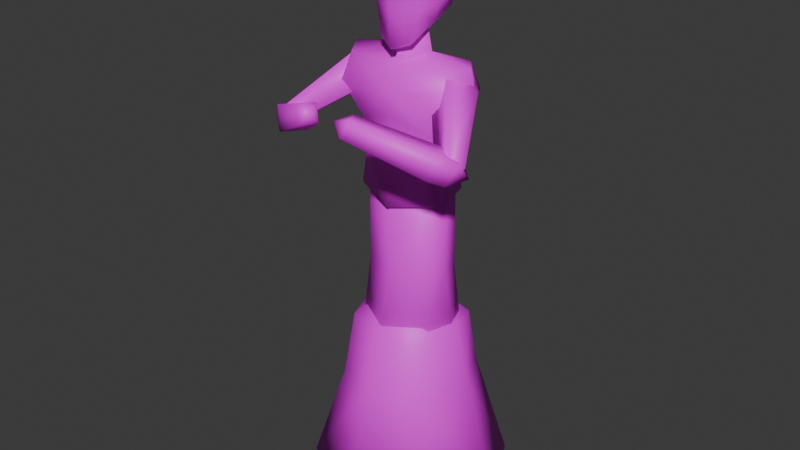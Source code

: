 # Source: fleshwizard.blend  (saved by Blender 4.0.36; exported with 4.5.12 LTS)
import bpy
from mathutils import Matrix  # noqa: F401  (used for matrix-valued properties, if any)

bpy.ops.wm.read_factory_settings(use_empty=True)
scene = bpy.context.scene
scene.name = 'Scene'

# ---- collections
col_collection = bpy.data.collections.new('Collection'); scene.collection.children.link(col_collection)

# ---- images (referenced by path relative to the original .blend; pixels are not part of the script)
import os
ASSET_DIR = os.environ.get("B2B_ASSET_DIR", "")  # directory of the original .blend (textures are referenced by path, not embedded)
HERE = os.path.dirname(os.path.abspath(__file__))  # packed textures are extracted next to this script under _unpacked/

def load_image(name, relpath, width, height, colorspace="sRGB"):
    """Load a texture the original file referenced (path relative to the .blend, or extracted next to this script)."""
    p = next((c for c in (os.path.join(HERE, relpath), os.path.join(ASSET_DIR, relpath)) if relpath and os.path.exists(c)), "")
    if p:
        img = bpy.data.images.load(p, check_existing=True)
        img.name = name
    else:  # same state as the original file: an image datablock whose file is absent (Cycles renders it pink)
        img = bpy.data.images.new(name, width, height)
        img.source = "FILE"
        img.filepath = "//" + (relpath or name)
    img.colorspace_settings.name = colorspace
    return img
img_fleshwzd = load_image('FLESHWZD', 'FLESHWZD.png', 1024, 1024, 'sRGB')

# ---- materials (node trees are filled in below, after node groups)
mat_material = bpy.data.materials.new('Material')
mat_material.use_backface_culling = True
mat_material.use_transparent_shadow = False

# ---- material node trees
mat_material.use_nodes = True; mat_material.node_tree.nodes.clear()
_N = mat_material.node_tree.nodes; _L = mat_material.node_tree.links
n0 = _N.new('ShaderNodeBsdfPrincipled'); n0.name = 'Principled BSDF'; n0.location = (10, 300)
n0.inputs[3].default_value = 1.45
n1 = _N.new('ShaderNodeOutputMaterial'); n1.name = 'Material Output'; n1.location = (300, 300)
n2 = _N.new('ShaderNodeTexImage'); n2.name = 'Image Texture'; n2.location = (-280, 260)
n2.image = img_fleshwzd
n2.interpolation = 'Closest'
_L.new(n0.outputs[0], n1.inputs[0])
_L.new(n2.outputs[0], n0.inputs[0])
_L.new(n2.outputs[1], n0.inputs[4])
n1.is_active_output = True

# ---- world
world_world = bpy.data.worlds.new('World'); scene.world = world_world
world_world.use_nodes = True; world_world.node_tree.nodes.clear()
_N = world_world.node_tree.nodes; _L = world_world.node_tree.links
n0 = _N.new('ShaderNodeOutputWorld'); n0.name = 'World Output'; n0.location = (300, 300)
n1 = _N.new('ShaderNodeBackground'); n1.name = 'Background'; n1.location = (10, 300)
n1.inputs[0].default_value = (0.05088, 0.05088, 0.05088, 1.0)
_L.new(n1.outputs[0], n0.inputs[0])
n0.is_active_output = True
world_world.color = (0.05088, 0.05088, 0.05088)
world_world.use_sun_shadow = False
world_world.sun_shadow_jitter_overblur = 0.0

# ---- meshes
me_cylinder = bpy.data.meshes.new('Cylinder')
me_cylinder.from_pydata([(0.0, -0.2856, 0.1537), (0.0, -0.2107, 0.4773), (0.0, 0.2665, 0.1451), (0.0, 0.2209, 0.4695), (0.3181, 0.01645, 0.1396), (0.1988, 0.01849, 0.4917), (0.1536, -0.1317, 0.4509), (0.227, -0.1985, 0.1513), (0.1437, 0.1408, 0.4912), (0.2294, 0.2015, 0.1486), (0.0, -0.1003, 0.8431), (0.0, 0.09231, 0.8434), (0.1261, -0.0003053, 0.8458), (0.1114, -0.05182, 0.8465), (0.1192, 0.0525, 0.8409), (0.0, -0.108, 1.048), (0.0, 0.105, 1.055), (0.1398, -0.01195, 1.073), (0.1309, -0.06077, 1.075), (0.1093, 0.09004, 1.072), (0.07686, 0.068, 1.6), (0.05607, 0.07383, 1.814), (0.05423, -0.06775, 1.527), (0.04945, -0.04518, 1.814), (0.0783, 0.07878, 1.639), (0.06663, -0.06439, 1.606), (0.08083, -0.005361, 1.577), (0.0687, -0.01721, 1.811), (0.1062, -0.0277, 1.63), (0.0, 0.08679, 1.611), (0.0, 0.08902, 1.807), (0.0, -0.0891, 1.501), (0.0, -0.06415, 1.814), (0.0, -0.09309, 1.6), (0.0, 0.09947, 1.638), (0.0, -0.005025, 1.835), (0.0, -0.007358, 1.487), (0.07341, 0.07283, 1.763), (0.06679, -0.0663, 1.763), (0.1009, -0.02835, 1.763), (0.0, -0.09393, 1.763), (0.0, 0.1109, 1.763), (0.0794, 0.08012, 1.706), (0.1081, -0.03044, 1.684), (0.1082, -0.03048, 1.706), (0.0, -0.1042, 1.706), (0.0, 0.1212, 1.706), (0.07116, -0.07183, 1.716), (0.07214, -0.07349, 1.694), (0.0, 0.1095, 1.668), (0.07893, 0.07955, 1.678), (0.0, -0.1047, 1.676), (0.08033, 0.03454, 1.588), (0.07986, 0.03162, 1.813), (0.1066, 0.02304, 1.638), (0.0, 0.04521, 1.544), (0.0, 0.0411, 1.829), (0.1008, 0.02007, 1.763), (0.108, 0.02371, 1.706), (0.1075, 0.02343, 1.679), (0.0, 0.1161, 1.734), (0.07657, 0.07667, 1.733), (0.0, -0.09971, 1.731), (0.1048, 0.02212, 1.731), (0.1057, -0.02989, 1.726), (0.0, 0.06711, 1.461), (0.0, 0.04634, 1.571), (0.0, -0.06711, 1.461), (0.0, -0.04634, 1.571), (0.06725, 1.147e-08, 1.488), (0.04941, 4.319e-09, 1.571), (0.1452, 0.06711, 1.461), (0.1582, -0.06711, 1.461), (0.1987, 1.737e-08, 1.467), (0.0, -0.1241, 1.421), (0.1693, -0.09724, 1.385), (0.0, -0.0926, 1.318), (0.1177, -0.06733, 1.277), (0.0, -0.09423, 1.201), (0.09291, -0.08279, 1.201), (0.2136, 1.868e-08, 1.399), (0.1855, 2.739e-08, 1.297), (0.1336, -0.0007551, 1.201), (0.1693, 0.08136, 1.385), (0.1215, 0.0646, 1.277), (0.09759, 0.07795, 1.201), (0.0, 0.1096, 1.368), (0.0, 0.08728, 1.268), (0.0, 0.1171, 1.201), (0.0, 0.004363, 1.605), (0.1287, 0.02143, 1.431), (0.1984, 0.01577, 1.428), (0.1465, -0.0329, 1.461), (0.1495, 0.02253, 1.364), (0.09764, -0.02615, 1.397), (0.1622, -0.06228, 1.453), (0.224, -0.004341, 1.414), (0.1659, 0.003703, 1.338), (0.1041, -0.05424, 1.376), (0.2887, -0.2152, 1.306), (0.3207, -0.1852, 1.286), (0.2906, -0.181, 1.246), (0.2585, -0.2111, 1.266), (0.3008, -0.2136, 1.265), (0.3165, -0.2072, 1.3), (0.2912, -0.2266, 1.241), (0.2573, -0.1692, 1.235), (0.2826, -0.1498, 1.294), (0.09099, -0.354, 1.407), (0.07041, -0.3698, 1.359), (0.04282, -0.3231, 1.355), (0.06341, -0.3073, 1.403), (0.04189, -0.3555, 1.394), (0.3209, -0.1668, 1.251), (0.2554, -0.2568, 1.256), (0.2167, -0.1915, 1.25), (0.2456, -0.1694, 1.317), (0.2842, -0.2347, 1.323), (0.0, 0.09489, 1.063), (0.1127, 0.05743, 1.07), (0.0, -0.1003, 1.059), (0.1304, -0.005717, 1.073), (0.1162, -0.04657, 1.075), (0.0, 0.0002737, 1.027), (0.0, -0.0003708, 1.134), (0.1647, 0.009095, 0.6691), (0.1352, -0.1039, 0.649), (0.0, 0.1601, 0.6569), (0.136, 0.1083, 0.6665), (0.0, -0.1593, 0.6606), (0.1512, 0.004561, 0.6763), (0.0, -0.1397, 0.6698), (0.1226, -0.06916, 0.6648), (0.0, 0.1356, 0.6678), (0.1274, 0.07163, 0.672), (0.0, 0.002067, 0.7806), (0.0, -0.001122, 0.5744), (0.0, 0.02842, 0.1093)], [], [(7, 6, 1, 0), (9, 8, 5, 4), (4, 5, 6, 7), (2, 3, 8, 9), (132, 130, 12, 13), (134, 133, 11, 14), (130, 134, 14, 12), (131, 132, 13, 10), (41, 30, 21, 37), (39, 27, 23, 38), (26, 28, 25, 22), (29, 34, 24, 20), (52, 54, 28, 26), (57, 53, 27, 39), (52, 26, 36, 55), (23, 27, 35), (22, 25, 33, 31), (38, 23, 32, 40), (58, 63, 64, 44), (44, 64, 47), (46, 60, 61, 42), (34, 49, 50, 24), (28, 43, 48, 25), (54, 59, 43, 28), (25, 48, 51, 33), (47, 48, 44), (48, 47, 45), (45, 47, 62), (48, 43, 44), (51, 48, 45), (50, 49, 46, 42), (43, 59, 58, 44), (42, 61, 63, 58), (27, 53, 56, 35), (20, 52, 55), (37, 21, 53, 57), (20, 24, 54, 52), (29, 20, 55), (24, 50, 59, 54), (42, 58, 59, 50), (63, 61, 37, 57), (62, 47, 38, 40), (64, 63, 57, 39), (47, 64, 39, 38), (61, 60, 41, 37), (26, 22, 36), (22, 31, 36), (79, 78, 15, 18), (85, 82, 17, 19), (88, 85, 19, 16), (82, 79, 18, 17), (69, 70, 68, 67), (65, 66, 70, 69), (73, 69, 72), (69, 67, 72), (72, 74, 75), (75, 74, 77), (77, 76, 78, 79), (69, 71, 65), (73, 71, 69), (72, 80, 73), (71, 73, 80), (72, 75, 80), (81, 80, 75, 77), (82, 81, 77, 79), (80, 83, 71), (80, 81, 84, 83), (85, 84, 81, 82), (65, 71, 83, 86), (84, 87, 86, 83), (88, 87, 84, 85), (32, 23, 35), (53, 21, 56), (21, 30, 56), (70, 66, 89), (68, 70, 89), (90, 92, 91), (94, 93, 97, 98), (93, 94, 90), (91, 93, 90), (94, 92, 90), (93, 91, 96, 97), (92, 94, 98, 95), (91, 92, 95, 96), (99, 102, 103), (100, 99, 103), (102, 101, 103), (101, 100, 103), (115, 114, 109, 110), (108, 111, 112), (117, 116, 111, 108), (114, 117, 108, 109), (116, 115, 110, 111), (109, 108, 112), (111, 110, 112), (110, 109, 112), (107, 104, 113), (104, 105, 113), (106, 107, 113), (105, 106, 113), (100, 101, 97, 96), (101, 102, 98, 97), (102, 99, 95, 98), (99, 100, 96, 95), (77, 74, 76), (74, 72, 67), (107, 106, 115, 116), (105, 104, 117, 114), (104, 107, 116, 117), (106, 105, 114, 115), (10, 13, 122, 120), (12, 14, 119, 121), (13, 12, 121, 122), (14, 11, 118, 119), (16, 19, 123), (19, 17, 123), (17, 18, 123), (18, 15, 123), (121, 119, 124), (122, 121, 124), (120, 122, 124), (119, 118, 124), (1, 6, 126, 129), (5, 8, 128, 125), (8, 3, 127, 128), (6, 5, 125, 126), (126, 125, 135), (129, 126, 135), (128, 127, 135), (125, 128, 135), (130, 132, 136), (134, 130, 136), (133, 134, 136), (132, 131, 136), (7, 0, 137), (4, 7, 137), (2, 9, 137), (9, 4, 137)])
me_cylinder.polygons.foreach_set('use_smooth', [True] * 138)
_uv = me_cylinder.uv_layers.new(name='UVMap')
_uv.uv.foreach_set('vector', [0.4027, 0.4339, 0.4338, 0.2384, 0.5423, 0.2245, 0.5568, 0.4339, 0.1629, 0.4408, 0.1287, 0.2173, 0.1977, 0.2063, 0.2704, 0.4305, 0.3034, 0.4259, 0.3756, 0.2015, 0.4338, 0.2384, 0.4027, 0.4339, 0.01648, 0.4408, 0.02484, 0.2336, 0.1287, 0.2173, 0.1629, 0.4408, 0.6217, 0.7011, 0.5897, 0.6876, 0.6093, 0.5814, 0.6287, 0.5854, 0.3936, 0.77, 0.3034, 0.77, 0.3193, 0.6565, 0.3972, 0.6624, 0.4282, 0.7629, 0.3936, 0.77, 0.3972, 0.6624, 0.4181, 0.655, 0.7099, 0.7031, 0.6217, 0.7011, 0.6287, 0.5854, 0.7054, 0.5908, 0.5978, 0.781, 0.6086, 0.7527, 0.6442, 0.7547, 0.6496, 0.7884, 0.7526, 0.7283, 0.7715, 0.6969, 0.7888, 0.6978, 0.7808, 0.7321, 0.7531, 0.8425, 0.7444, 0.8113, 0.7746, 0.8304, 0.7798, 0.8803, 0.5931, 0.8737, 0.5912, 0.8576, 0.64, 0.866, 0.6395, 0.8895, 0.6515, 0.8954, 0.6735, 0.8673, 0.6893, 0.8694, 0.664, 0.8999, 0.7428, 0.7238, 0.7549, 0.6915, 0.7715, 0.6969, 0.7526, 0.7283, 0.9276, 0.4748, 0.9273, 0.4498, 0.9752, 0.4516, 0.9767, 0.4836, 0.9334, 0.6026, 0.9289, 0.586, 0.9462, 0.5737, 0.7798, 0.8803, 0.7746, 0.8304, 0.8202, 0.8369, 0.8157, 0.8985, 0.7808, 0.7321, 0.7888, 0.6978, 0.8223, 0.7004, 0.8264, 0.7352, 0.6797, 0.8251, 0.6805, 0.8094, 0.6977, 0.8099, 0.6977, 0.8225, 0.7465, 0.764, 0.7487, 0.7515, 0.7775, 0.7621, 0.5897, 0.8163, 0.5937, 0.7988, 0.6476, 0.8073, 0.6457, 0.8243, 0.5912, 0.8576, 0.5904, 0.8391, 0.6433, 0.842, 0.64, 0.866, 0.7444, 0.8113, 0.7458, 0.778, 0.7765, 0.776, 0.7746, 0.8304, 0.6735, 0.8673, 0.6772, 0.8419, 0.6957, 0.8363, 0.6893, 0.8694, 0.7746, 0.8304, 0.7765, 0.776, 0.8254, 0.7904, 0.8202, 0.8369, 0.7775, 0.7621, 0.7765, 0.776, 0.7465, 0.764, 0.7765, 0.776, 0.7775, 0.7621, 0.8264, 0.7714, 0.8264, 0.7714, 0.7775, 0.7621, 0.8264, 0.7556, 0.7765, 0.776, 0.7458, 0.778, 0.7465, 0.764, 0.8254, 0.7904, 0.7765, 0.776, 0.8264, 0.7714, 0.6433, 0.842, 0.5904, 0.8391, 0.5897, 0.8163, 0.6457, 0.8243, 0.6957, 0.8363, 0.6772, 0.8419, 0.6797, 0.8251, 0.6977, 0.8225, 0.6457, 0.8243, 0.6476, 0.8073, 0.6805, 0.8094, 0.6797, 0.8251, 0.9289, 0.586, 0.9273, 0.5558, 0.9525, 0.5457, 0.9462, 0.5737, 0.9298, 0.4958, 0.9276, 0.4748, 0.9767, 0.4836, 0.6496, 0.7884, 0.6442, 0.7547, 0.6708, 0.7561, 0.6817, 0.7891, 0.6395, 0.8895, 0.64, 0.866, 0.6735, 0.8673, 0.6515, 0.8954, 0.5931, 0.8737, 0.6395, 0.8895, 0.6013, 0.913, 0.64, 0.866, 0.6433, 0.842, 0.6772, 0.8419, 0.6735, 0.8673, 0.6457, 0.8243, 0.6797, 0.8251, 0.6772, 0.8419, 0.6433, 0.842, 0.6805, 0.8094, 0.6476, 0.8073, 0.6496, 0.7884, 0.6817, 0.7891, 0.8264, 0.7556, 0.7775, 0.7621, 0.7808, 0.7321, 0.8264, 0.7352, 0.6977, 0.8099, 0.6805, 0.8094, 0.6817, 0.7891, 0.6977, 0.7867, 0.7775, 0.7621, 0.7487, 0.7515, 0.7526, 0.7283, 0.7808, 0.7321, 0.6476, 0.8073, 0.5937, 0.7988, 0.5978, 0.781, 0.6496, 0.7884, 0.9273, 0.4498, 0.943, 0.4117, 0.9752, 0.4516, 0.943, 0.4117, 0.9767, 0.3995, 0.9752, 0.4516, 0.1079, 0.6434, 0.1658, 0.6409, 0.1701, 0.7379, 0.08163, 0.7219, 0.8088, 0.5691, 0.8536, 0.5626, 0.8624, 0.6414, 0.8132, 0.6512, 0.7428, 0.5689, 0.8088, 0.5691, 0.8132, 0.6512, 0.7488, 0.6586, 0.06629, 0.6386, 0.1079, 0.6434, 0.08163, 0.7219, 0.06607, 0.7199, 0.9135, 0.3078, 0.9274, 0.2561, 0.9664, 0.2609, 0.9664, 0.3316, 0.8244, 0.332, 0.8244, 0.2612, 0.8659, 0.2556, 0.8805, 0.307, 0.9016, 0.8922, 0.9048, 0.9356, 0.8594, 0.9036, 0.9048, 0.9356, 0.8594, 0.9681, 0.8594, 0.9036, 0.06314, 0.481, 0.1701, 0.5046, 0.06354, 0.5314, 0.06354, 0.5314, 0.1701, 0.5046, 0.0891, 0.5951, 0.0891, 0.5951, 0.1644, 0.5671, 0.1658, 0.6409, 0.1079, 0.6434, 0.9048, 0.9356, 0.9421, 0.9243, 0.9421, 0.9835, 0.9016, 0.8922, 0.9421, 0.9243, 0.9048, 0.9356, 0.06314, 0.481, 0.01648, 0.5166, 0.02482, 0.4738, 0.8346, 0.4075, 0.8852, 0.3995, 0.8944, 0.4421, 0.06314, 0.481, 0.06354, 0.5314, 0.01648, 0.5166, 0.03424, 0.5796, 0.01648, 0.5166, 0.06354, 0.5314, 0.0891, 0.5951, 0.06629, 0.6386, 0.03424, 0.5796, 0.0891, 0.5951, 0.1079, 0.6434, 0.8944, 0.4421, 0.8444, 0.4573, 0.8346, 0.4075, 0.8944, 0.4421, 0.8804, 0.5045, 0.8251, 0.5211, 0.8444, 0.4573, 0.8088, 0.5691, 0.8251, 0.5211, 0.8804, 0.5045, 0.8536, 0.5626, 0.755, 0.4012, 0.8346, 0.4075, 0.8444, 0.4573, 0.7428, 0.4637, 0.8251, 0.5211, 0.7514, 0.5235, 0.7428, 0.4637, 0.8444, 0.4573, 0.7428, 0.5689, 0.7514, 0.5235, 0.8251, 0.5211, 0.8088, 0.5691, 0.9525, 0.613, 0.9334, 0.6026, 0.9462, 0.5737, 0.9273, 0.5558, 0.9396, 0.5287, 0.9525, 0.5457, 0.6442, 0.7547, 0.6086, 0.7527, 0.6264, 0.7361, 0.8659, 0.2556, 0.8244, 0.2612, 0.8354, 0.235, 0.9664, 0.2609, 0.9274, 0.2561, 0.9574, 0.235, 0.8537, 0.01648, 0.8883, 0.02347, 0.8747, 0.05083, 0.2113, 0.7257, 0.2577, 0.7257, 0.2583, 0.7416, 0.2031, 0.7416, 0.9046, 0.6948, 0.9112, 0.7191, 0.8798, 0.6915, 0.8747, 0.05083, 0.8271, 0.05211, 0.8537, 0.01648, 0.9112, 0.7191, 0.8605, 0.7264, 0.8798, 0.6915, 0.8271, 0.05211, 0.8747, 0.05083, 0.8811, 0.07198, 0.8244, 0.07352, 0.8605, 0.7264, 0.9112, 0.7191, 0.9197, 0.7379, 0.8594, 0.7466, 0.8747, 0.05083, 0.8883, 0.02347, 0.8972, 0.03941, 0.8811, 0.07198, 0.1396, 0.8858, 0.1611, 0.9056, 0.1372, 0.9126, 0.1168, 0.9016, 0.1396, 0.8858, 0.1372, 0.9126, 0.2117, 0.8819, 0.2403, 0.8819, 0.2303, 0.9013, 0.2403, 0.8819, 0.2508, 0.8966, 0.2303, 0.9013, 0.2509, 0.6307, 0.2031, 0.6251, 0.2167, 0.4842, 0.2509, 0.4883, 0.9638, 0.01648, 0.9638, 0.05027, 0.9405, 0.02861, 0.08383, 0.8803, 0.04361, 0.8655, 0.03586, 0.7709, 0.06459, 0.7814, 0.509, 0.6347, 0.4612, 0.6413, 0.4612, 0.4926, 0.4953, 0.4879, 0.04361, 0.8655, 0.01648, 0.8936, 0.01648, 0.791, 0.03586, 0.7709, 0.4953, 0.4879, 0.4612, 0.4926, 0.4775, 0.4668, 0.9638, 0.05027, 0.9302, 0.05244, 0.9405, 0.02861, 0.2509, 0.4883, 0.2167, 0.4842, 0.235, 0.4738, 0.04632, 0.8881, 0.08162, 0.9011, 0.05459, 0.9255, 0.4655, 0.6694, 0.5075, 0.6636, 0.4882, 0.6889, 0.02251, 0.9128, 0.04632, 0.8881, 0.05459, 0.9255, 0.2047, 0.6554, 0.2466, 0.6603, 0.2237, 0.6927, 0.8972, 0.2012, 0.8678, 0.202, 0.8244, 0.07352, 0.8811, 0.07198, 0.2403, 0.8819, 0.2117, 0.8819, 0.2031, 0.7416, 0.2583, 0.7416, 0.9197, 0.8547, 0.8884, 0.8592, 0.8594, 0.7466, 0.9197, 0.7379, 0.1396, 0.8858, 0.1168, 0.9016, 0.1172, 0.8014, 0.1611, 0.7709, 0.0891, 0.5951, 0.1701, 0.5046, 0.1644, 0.5671, 0.1701, 0.5046, 0.06314, 0.481, 0.1578, 0.4752, 0.04632, 0.8881, 0.02251, 0.9128, 0.01648, 0.8936, 0.04361, 0.8655, 0.5075, 0.6636, 0.4655, 0.6694, 0.4612, 0.6413, 0.509, 0.6347, 0.08162, 0.9011, 0.04632, 0.8881, 0.04361, 0.8655, 0.08383, 0.8803, 0.2466, 0.6603, 0.2047, 0.6554, 0.2031, 0.6251, 0.2509, 0.6307, 0.7054, 0.5908, 0.6287, 0.5854, 0.6295, 0.4415, 0.7099, 0.4553, 0.4181, 0.655, 0.3972, 0.6624, 0.3948, 0.5191, 0.4248, 0.5127, 0.6287, 0.5854, 0.6093, 0.5814, 0.6125, 0.439, 0.6295, 0.4415, 0.3972, 0.6624, 0.3193, 0.6565, 0.3211, 0.5197, 0.3948, 0.5191, 0.3911, 0.9377, 0.3225, 0.9276, 0.3902, 0.8721, 0.3225, 0.9276, 0.3034, 0.8629, 0.3902, 0.8721, 0.3034, 0.8629, 0.3091, 0.8319, 0.3902, 0.8721, 0.3091, 0.8319, 0.3911, 0.803, 0.3902, 0.8721, 0.4248, 0.5127, 0.3948, 0.5191, 0.3525, 0.4668, 0.6295, 0.4415, 0.6125, 0.439, 0.6909, 0.3995, 0.7099, 0.4553, 0.6295, 0.4415, 0.6909, 0.3995, 0.3948, 0.5191, 0.3211, 0.5197, 0.3525, 0.4668, 0.5423, 0.2245, 0.4338, 0.2384, 0.4397, 0.1112, 0.5323, 0.1051, 0.1977, 0.2063, 0.1287, 0.2173, 0.1315, 0.1041, 0.1786, 0.09325, 0.1287, 0.2173, 0.02484, 0.2336, 0.04058, 0.1103, 0.1315, 0.1041, 0.4338, 0.2384, 0.3756, 0.2015, 0.3987, 0.09, 0.4397, 0.1112, 0.4397, 0.1112, 0.3987, 0.09, 0.4991, 0.01648, 0.5323, 0.1051, 0.4397, 0.1112, 0.4991, 0.01648, 0.1315, 0.1041, 0.04058, 0.1103, 0.08839, 0.01648, 0.1786, 0.09325, 0.1315, 0.1041, 0.08839, 0.01648, 0.4612, 0.813, 0.4788, 0.7666, 0.5532, 0.8119, 0.4761, 0.8556, 0.4612, 0.813, 0.5532, 0.8119, 0.5566, 0.8964, 0.4761, 0.8556, 0.5532, 0.8119, 0.4788, 0.7666, 0.5566, 0.7219, 0.5532, 0.8119, 0.6477, 0.07161, 0.7914, 0.01648, 0.79, 0.2165, 0.5897, 0.208, 0.6477, 0.07161, 0.79, 0.2165, 0.7914, 0.3665, 0.6463, 0.3251, 0.79, 0.2165, 0.6463, 0.3251, 0.5897, 0.208, 0.79, 0.2165])
me_cylinder.materials.append(mat_material)
me_cylinder.update()

# ---- objects
ob_fleshwizard = bpy.data.objects.new('FleshWizard', me_cylinder)

# ---- transforms, parenting, visibility, modifiers, constraints
ob_fleshwizard.location = (0.0, 0.0, 0.0)
_m = ob_fleshwizard.modifiers.new('Mirror', 'MIRROR')
_m.use_clip = True

# ---- collection membership
col_collection.objects.link(ob_fleshwizard)

# ---- scene / render settings (as saved in the file)
scene.frame_start = 1; scene.frame_end = 250; scene.frame_set(0)
scene.render.engine = 'BLENDER_EEVEE_NEXT'
scene.cycles.sampling_pattern = 'TABULATED_SOBOL'
bpy.context.view_layer.update()

# ---- added for rendering (the .blend has no active camera and no usable light): camera, sun
cam_auto = bpy.data.cameras.new('AutoCamera')
cam_auto.lens = 50.0
cam_auto.sensor_width = 36.0
cam_auto.clip_end = 1000.0
ob_auto_camera = bpy.data.objects.new('AutoCamera', cam_auto)
scene.collection.objects.link(ob_auto_camera)
ob_auto_camera.location = (1.80276, -2.21496, 2.4146)
ob_auto_camera.rotation_euler = (1.09748, -7.21219e-08, 0.694738)
scene.camera = ob_auto_camera
light_auto_sun = bpy.data.lights.new('AutoSun', 'SUN')
light_auto_sun.energy = 3.0
light_auto_sun.angle = 0.0523599
ob_auto_sun = bpy.data.objects.new('AutoSun', light_auto_sun)
scene.collection.objects.link(ob_auto_sun)
ob_auto_sun.rotation_euler = (0.872665, 0.174533, 0.523599)
bpy.context.view_layer.update()
